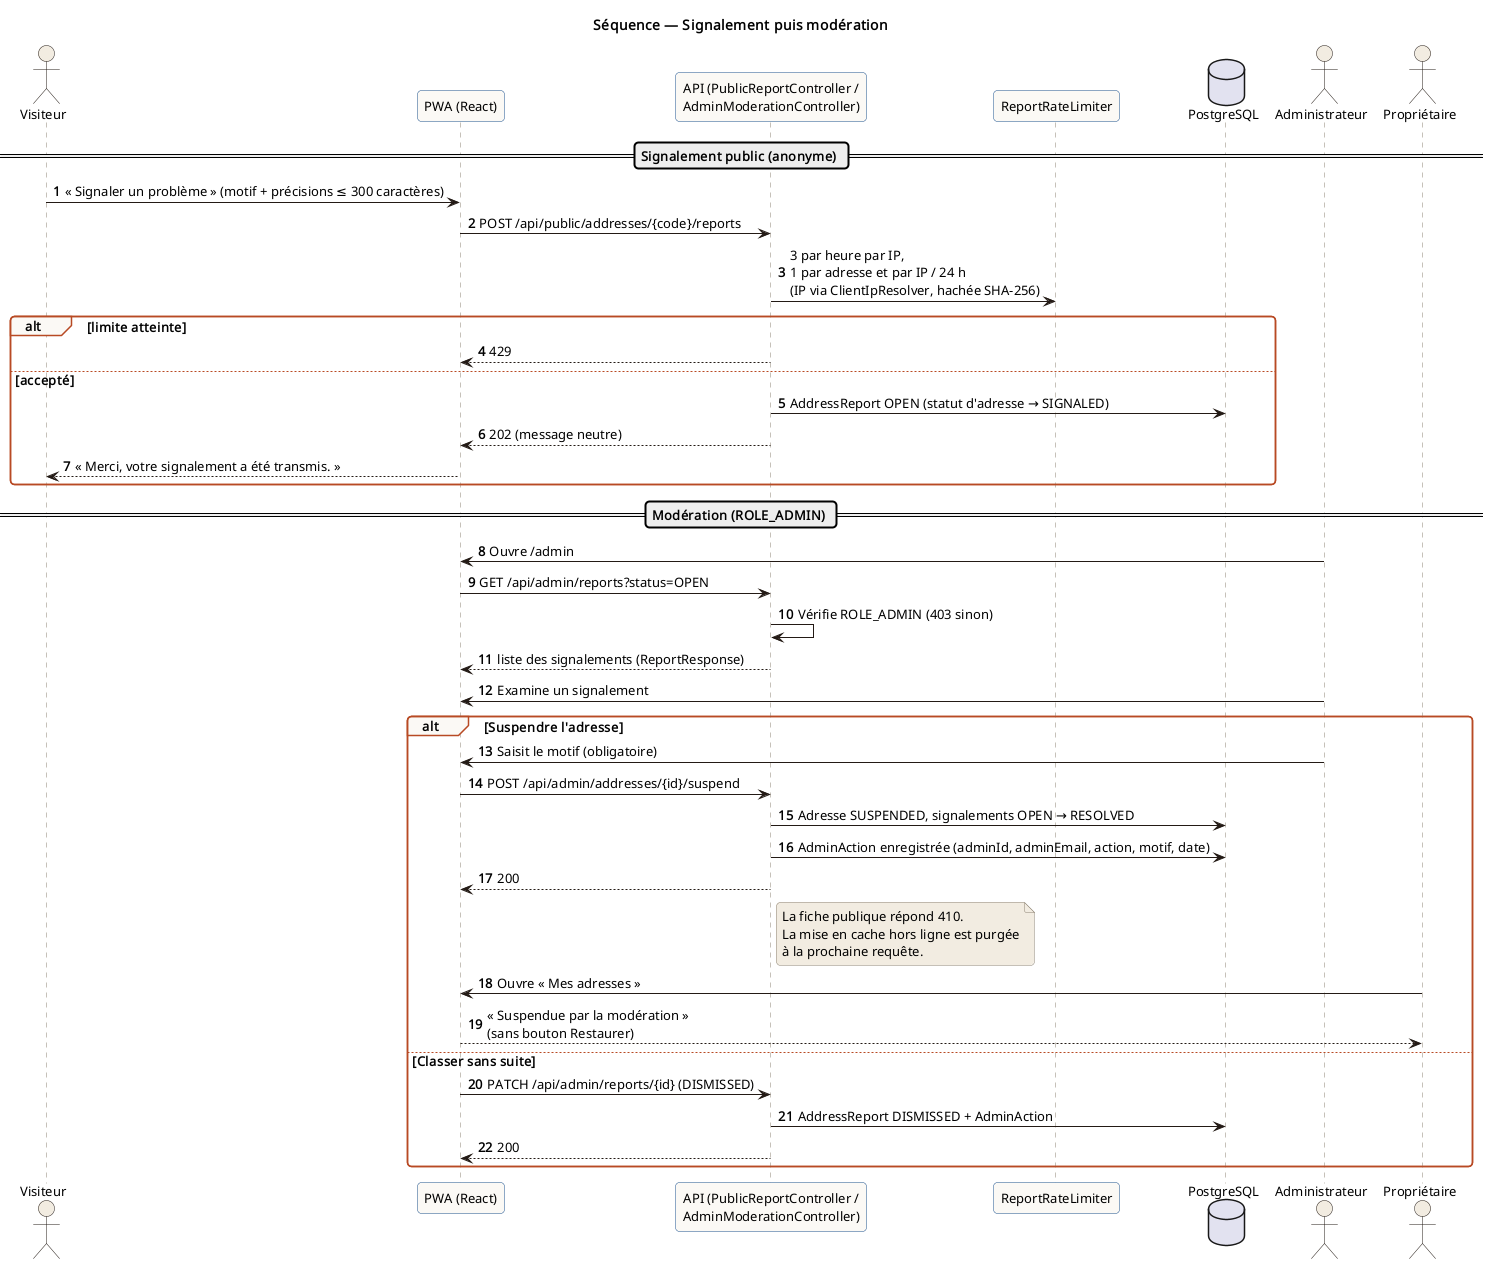

The diagram above was rendered by PlantUML. Its source (embedded in the PNG):
@startuml 09-seq-signalement-moderation
!pragma layout smetana
!include _style.puml
title Séquence — Signalement puis modération
autonumber
actor "Visiteur" as V
participant "PWA (React)" as UI
participant "API (PublicReportController /\nAdminModerationController)" as API
participant "ReportRateLimiter" as RL
database "PostgreSQL" as DB
actor "Administrateur" as A
actor "Propriétaire" as O

== Signalement public (anonyme) ==
V -> UI : « Signaler un problème » (motif + précisions ≤ 300 caractères)
UI -> API : POST /api/public/addresses/{code}/reports
API -> RL : 3 par heure par IP,\n1 par adresse et par IP / 24 h\n(IP via ClientIpResolver, hachée SHA-256)
alt limite atteinte
  API --> UI : 429
else accepté
  API -> DB : AddressReport OPEN (statut d'adresse → SIGNALED)
  API --> UI : 202 (message neutre)
  UI --> V : « Merci, votre signalement a été transmis. »
end

== Modération (ROLE_ADMIN) ==
A -> UI : Ouvre /admin
UI -> API : GET /api/admin/reports?status=OPEN
API -> API : Vérifie ROLE_ADMIN (403 sinon)
API --> UI : liste des signalements (ReportResponse)
A -> UI : Examine un signalement
alt Suspendre l'adresse
  A -> UI : Saisit le motif (obligatoire)
  UI -> API : POST /api/admin/addresses/{id}/suspend
  API -> DB : Adresse SUSPENDED, signalements OPEN → RESOLVED
  API -> DB : AdminAction enregistrée (adminId, adminEmail, action, motif, date)
  API --> UI : 200
  note right of API : La fiche publique répond 410.\nLa mise en cache hors ligne est purgée\nà la prochaine requête.
  O -> UI : Ouvre « Mes adresses »
  UI --> O : « Suspendue par la modération »\n(sans bouton Restaurer)
else Classer sans suite
  UI -> API : PATCH /api/admin/reports/{id} (DISMISSED)
  API -> DB : AddressReport DISMISSED + AdminAction
  API --> UI : 200
end
@enduml